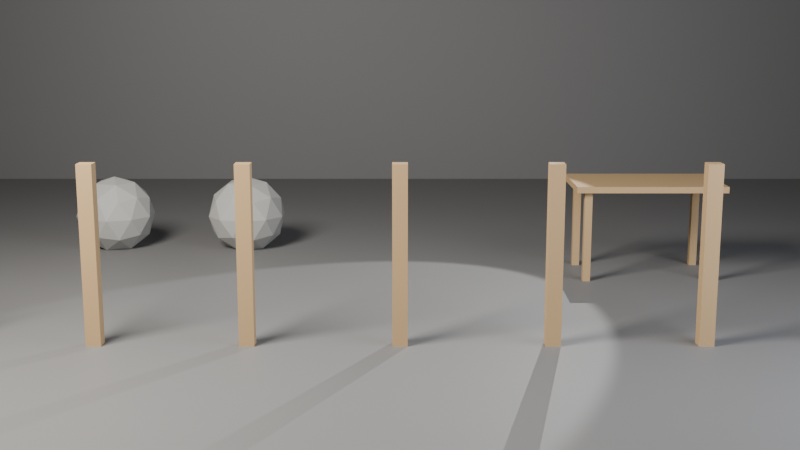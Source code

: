 # Source: ch01_04_farm_solution.blend  (saved by Blender 5.3.31; exported with 4.5.12 LTS)
import bpy
from mathutils import Matrix  # noqa: F401  (used for matrix-valued properties, if any)

bpy.ops.wm.read_factory_settings(use_empty=True)
scene = bpy.context.scene
scene.name = 'SC_Farm'

# ---- collections
col_set = bpy.data.collections.new('SET'); scene.collection.children.link(col_set)
col_lights = bpy.data.collections.new('LIGHTS'); scene.collection.children.link(col_lights)
col_cameras = bpy.data.collections.new('CAMERAS'); scene.collection.children.link(col_cameras)
col_fence = bpy.data.collections.new('FENCE'); scene.collection.children.link(col_fence)
col_table = bpy.data.collections.new('TABLE'); scene.collection.children.link(col_table)
col_rocks = bpy.data.collections.new('ROCKS'); scene.collection.children.link(col_rocks)

# ---- materials (node trees are filled in below, after node groups)
mat_mat_studio_grey = bpy.data.materials.new('MAT_Studio_Grey')
mat_mat_studio_grey.diffuse_color = (0.18, 0.18, 0.18, 1.0)
mat_mat_wood = bpy.data.materials.new('MAT_Wood')
mat_mat_wood.diffuse_color = (0.45, 0.3, 0.15, 1.0)
mat_mat_stone = bpy.data.materials.new('MAT_Stone')
mat_mat_stone.diffuse_color = (0.4, 0.4, 0.38, 1.0)

# ---- material node trees
mat_mat_studio_grey.use_nodes = True; mat_mat_studio_grey.node_tree.nodes.clear()
_N = mat_mat_studio_grey.node_tree.nodes; _L = mat_mat_studio_grey.node_tree.links
n0 = _N.new('ShaderNodeBsdfPrincipled'); n0.name = 'Principled BSDF'; n0.location = (-200, 100)
n0.inputs[0].default_value = (0.18, 0.18, 0.18, 1.0)
n0.inputs[2].default_value = 0.6
n0.inputs[10].default_value = 0.005
n1 = _N.new('ShaderNodeOutputMaterial'); n1.name = 'Material Output'; n1.location = (200, 100)
_L.new(n0.outputs[0], n1.inputs[0])
n1.is_active_output = True
mat_mat_wood.use_nodes = True; mat_mat_wood.node_tree.nodes.clear()
_N = mat_mat_wood.node_tree.nodes; _L = mat_mat_wood.node_tree.links
n0 = _N.new('ShaderNodeBsdfPrincipled'); n0.name = 'Principled BSDF'; n0.location = (-200, 100)
n0.inputs[0].default_value = (0.45, 0.3, 0.15, 1.0)
n0.inputs[2].default_value = 0.7
n0.inputs[10].default_value = 0.005
n1 = _N.new('ShaderNodeOutputMaterial'); n1.name = 'Material Output'; n1.location = (200, 100)
_L.new(n0.outputs[0], n1.inputs[0])
n1.is_active_output = True
mat_mat_stone.use_nodes = True; mat_mat_stone.node_tree.nodes.clear()
_N = mat_mat_stone.node_tree.nodes; _L = mat_mat_stone.node_tree.links
n0 = _N.new('ShaderNodeBsdfPrincipled'); n0.name = 'Principled BSDF'; n0.location = (-200, 100)
n0.inputs[0].default_value = (0.4, 0.4, 0.38, 1.0)
n0.inputs[2].default_value = 0.8
n0.inputs[10].default_value = 0.005
n1 = _N.new('ShaderNodeOutputMaterial'); n1.name = 'Material Output'; n1.location = (200, 100)
_L.new(n0.outputs[0], n1.inputs[0])
n1.is_active_output = True

# ---- world
world_wo_neutral = bpy.data.worlds.new('WO_Neutral'); scene.world = world_wo_neutral
world_wo_neutral.use_nodes = True; world_wo_neutral.node_tree.nodes.clear()
_N = world_wo_neutral.node_tree.nodes; _L = world_wo_neutral.node_tree.links
n0 = _N.new('ShaderNodeBackground'); n0.name = 'Background'; n0.location = (-200, 100)
n0.inputs[0].default_value = (0.05, 0.05, 0.06, 1.0)
n1 = _N.new('ShaderNodeOutputWorld'); n1.name = 'World Output'; n1.location = (200, 100)
_L.new(n0.outputs[0], n1.inputs[0])
n1.is_active_output = True

# ---- cameras
cam_ca_main = bpy.data.cameras.new('CA_Main')
cam_ca_main.clip_end = 200.0

# ---- lights
light_la_key = bpy.data.lights.new('LA_Key', 'AREA')
light_la_key.color = (1.0, 0.95, 0.88)
light_la_key.energy = 600.0
light_la_key.size = 2.0
light_la_fill = bpy.data.lights.new('LA_Fill', 'AREA')
light_la_fill.color = (0.85, 0.9, 1.0)
light_la_fill.energy = 150.0
light_la_fill.size = 3.0
light_la_rim = bpy.data.lights.new('LA_Rim', 'SPOT')
light_la_rim.energy = 500.0

# ---- meshes
me_me_floor = bpy.data.meshes.new('ME_Floor')
me_me_floor.from_pydata([(-10.0, -10.0, 0.0), (10.0, -10.0, 0.0), (-10.0, 10.0, 0.0), (10.0, 10.0, 0.0)], [], [(0, 1, 3, 2)])
_uv = me_me_floor.uv_layers.new(name='UVMap')
_uv.uv.foreach_set('vector', [0.0, 0.0, 1.0, 0.0, 1.0, 1.0, 0.0, 1.0])
me_me_floor.materials.append(mat_mat_studio_grey)
me_me_floor.update()
me_me_backdrop = bpy.data.meshes.new('ME_Backdrop')
me_me_backdrop.from_pydata([(-10.0, -10.0, 0.0), (10.0, -10.0, 0.0), (-10.0, 10.0, 0.0), (10.0, 10.0, 0.0)], [], [(0, 1, 3, 2)])
_uv = me_me_backdrop.uv_layers.new(name='UVMap')
_uv.uv.foreach_set('vector', [0.0, 0.0, 1.0, 0.0, 1.0, 1.0, 0.0, 1.0])
me_me_backdrop.materials.append(mat_mat_studio_grey)
me_me_backdrop.update()
me_me_post = bpy.data.meshes.new('ME_Post')
me_me_post.from_pydata([(-0.05, -0.05, 0.0), (-0.05, -0.05, 1.2), (-0.05, 0.05, 0.0), (-0.05, 0.05, 1.2), (0.05, -0.05, 0.0), (0.05, -0.05, 1.2), (0.05, 0.05, 0.0), (0.05, 0.05, 1.2)], [], [(0, 1, 3, 2), (2, 3, 7, 6), (6, 7, 5, 4), (4, 5, 1, 0), (2, 6, 4, 0), (7, 3, 1, 5)])
me_me_post.materials.append(mat_mat_wood)
me_me_post.update()
me_me_post_broken = bpy.data.meshes.new('ME_Post_Broken')
me_me_post_broken.from_pydata([(-0.05, -0.05, 0.0), (-0.05, -0.05, 0.8), (-0.05, 0.05, 0.0), (-0.05, 0.05, 0.8), (0.05, -0.05, 0.0), (0.05, -0.05, 0.8), (0.05, 0.05, 0.0), (0.05, 0.05, 0.8)], [], [(0, 1, 3, 2), (2, 3, 7, 6), (6, 7, 5, 4), (4, 5, 1, 0), (2, 6, 4, 0), (7, 3, 1, 5)])
me_me_post_broken.materials.append(mat_mat_wood)
me_me_post_broken.update()
me_me_table = bpy.data.meshes.new('ME_Table')
me_me_table.from_pydata([(-0.6, -0.35, -0.025), (-0.6, -0.35, 0.025), (-0.6, 0.35, -0.025), (-0.6, 0.35, 0.025), (0.6, -0.35, -0.025), (0.6, -0.35, 0.025), (0.6, 0.35, -0.025), (0.6, 0.35, 0.025), (-0.53, -0.31, -0.75), (-0.53, -0.31, -0.03), (-0.53, -0.25, -0.75), (-0.53, -0.25, -0.03), (-0.47, -0.31, -0.75), (-0.47, -0.31, -0.03), (-0.47, -0.25, -0.75), (-0.47, -0.25, -0.03), (0.47, -0.31, -0.75), (0.47, -0.31, -0.03), (0.47, -0.25, -0.75), (0.47, -0.25, -0.03), (0.53, -0.31, -0.75), (0.53, -0.31, -0.03), (0.53, -0.25, -0.75), (0.53, -0.25, -0.03), (-0.53, 0.25, -0.75), (-0.53, 0.25, -0.03), (-0.53, 0.31, -0.75), (-0.53, 0.31, -0.03), (-0.47, 0.25, -0.75), (-0.47, 0.25, -0.03), (-0.47, 0.31, -0.75), (-0.47, 0.31, -0.03), (0.47, 0.25, -0.75), (0.47, 0.25, -0.03), (0.47, 0.31, -0.75), (0.47, 0.31, -0.03), (0.53, 0.25, -0.75), (0.53, 0.25, -0.03), (0.53, 0.31, -0.75), (0.53, 0.31, -0.03)], [], [(0, 1, 3, 2), (2, 3, 7, 6), (6, 7, 5, 4), (4, 5, 1, 0), (2, 6, 4, 0), (7, 3, 1, 5), (8, 9, 11, 10), (10, 11, 15, 14), (14, 15, 13, 12), (12, 13, 9, 8), (10, 14, 12, 8), (15, 11, 9, 13), (16, 17, 19, 18), (18, 19, 23, 22), (22, 23, 21, 20), (20, 21, 17, 16), (18, 22, 20, 16), (23, 19, 17, 21), (24, 25, 27, 26), (26, 27, 31, 30), (30, 31, 29, 28), (28, 29, 25, 24), (26, 30, 28, 24), (31, 27, 25, 29), (32, 33, 35, 34), (34, 35, 39, 38), (38, 39, 37, 36), (36, 37, 33, 32), (34, 38, 36, 32), (39, 35, 33, 37)])
_uv = me_me_table.uv_layers.new(name='UVMap')
_uv.uv.foreach_set('vector', [0.375, 0.0, 0.625, 0.0, 0.625, 0.25, 0.375, 0.25, 0.375, 0.25, 0.625, 0.25, 0.625, 0.5, 0.375, 0.5, 0.375, 0.5, 0.625, 0.5, 0.625, 0.75, 0.375, 0.75, 0.375, 0.75, 0.625, 0.75, 0.625, 1.0, 0.375, 1.0, 0.125, 0.5, 0.375, 0.5, 0.375, 0.75, 0.125, 0.75, 0.625, 0.5, 0.875, 0.5, 0.875, 0.75, 0.625, 0.75, 0.375, 0.0, 0.625, 0.0, 0.625, 0.25, 0.375, 0.25, 0.375, 0.25, 0.625, 0.25, 0.625, 0.5, 0.375, 0.5, 0.375, 0.5, 0.625, 0.5, 0.625, 0.75, 0.375, 0.75, 0.375, 0.75, 0.625, 0.75, 0.625, 1.0, 0.375, 1.0, 0.125, 0.5, 0.375, 0.5, 0.375, 0.75, 0.125, 0.75, 0.625, 0.5, 0.875, 0.5, 0.875, 0.75, 0.625, 0.75, 0.375, 0.0, 0.625, 0.0, 0.625, 0.25, 0.375, 0.25, 0.375, 0.25, 0.625, 0.25, 0.625, 0.5, 0.375, 0.5, 0.375, 0.5, 0.625, 0.5, 0.625, 0.75, 0.375, 0.75, 0.375, 0.75, 0.625, 0.75, 0.625, 1.0, 0.375, 1.0, 0.125, 0.5, 0.375, 0.5, 0.375, 0.75, 0.125, 0.75, 0.625, 0.5, 0.875, 0.5, 0.875, 0.75, 0.625, 0.75, 0.375, 0.0, 0.625, 0.0, 0.625, 0.25, 0.375, 0.25, 0.375, 0.25, 0.625, 0.25, 0.625, 0.5, 0.375, 0.5, 0.375, 0.5, 0.625, 0.5, 0.625, 0.75, 0.375, 0.75, 0.375, 0.75, 0.625, 0.75, 0.625, 1.0, 0.375, 1.0, 0.125, 0.5, 0.375, 0.5, 0.375, 0.75, 0.125, 0.75, 0.625, 0.5, 0.875, 0.5, 0.875, 0.75, 0.625, 0.75, 0.375, 0.0, 0.625, 0.0, 0.625, 0.25, 0.375, 0.25, 0.375, 0.25, 0.625, 0.25, 0.625, 0.5, 0.375, 0.5, 0.375, 0.5, 0.625, 0.5, 0.625, 0.75, 0.375, 0.75, 0.375, 0.75, 0.625, 0.75, 0.625, 1.0, 0.375, 1.0, 0.125, 0.5, 0.375, 0.5, 0.375, 0.75, 0.125, 0.75, 0.625, 0.5, 0.875, 0.5, 0.875, 0.75, 0.625, 0.75])
me_me_table.materials.append(mat_mat_wood)
me_me_table.update()
me_me_rock_a = bpy.data.meshes.new('ME_Rock_A')
me_me_rock_a.from_pydata([(-0.6, 0.0, -0.05), (-0.3467, -0.184, 0.1435), (-0.6967, -0.2977, 0.1435), (-0.913, 0.0, 0.1435), (-0.6967, 0.2977, 0.1435), (-0.3467, 0.184, 0.1435), (-0.5033, -0.2977, 0.4565), (-0.8533, -0.184, 0.4565), (-0.8533, 0.184, 0.4565), (-0.5033, 0.2977, 0.4565), (-0.287, 0.0, 0.4565), (-0.6, 0.0, 0.65), (-0.6569, -0.175, 0.002271), (-0.4511, -0.1082, 0.002271), (-0.508, -0.2832, 0.116), (-0.3023, 0.0, 0.116), (-0.4511, 0.1082, 0.002271), (-0.784, 0.0, 0.002272), (-0.8409, -0.175, 0.116), (-0.6569, 0.175, 0.002271), (-0.8409, 0.175, 0.116), (-0.508, 0.2832, 0.116), (-0.2671, -0.1082, 0.3), (-0.2671, 0.1082, 0.3), (-0.6, -0.35, 0.3), (-0.3943, -0.2832, 0.3), (-0.9329, -0.1082, 0.3), (-0.8057, -0.2832, 0.3), (-0.8057, 0.2832, 0.3), (-0.9329, 0.1082, 0.3), (-0.3943, 0.2832, 0.3), (-0.6, 0.35, 0.3), (-0.3591, -0.175, 0.484), (-0.692, -0.2832, 0.484), (-0.8977, 0.0, 0.484), (-0.692, 0.2832, 0.484), (-0.3591, 0.175, 0.484), (-0.5431, -0.175, 0.5977), (-0.416, 0.0, 0.5977), (-0.7489, -0.1082, 0.5977), (-0.7489, 0.1082, 0.5977), (-0.5431, 0.175, 0.5977)], [], [(0, 13, 12), (1, 13, 15), (0, 12, 17), (0, 17, 19), (0, 19, 16), (1, 15, 22), (2, 14, 24), (3, 18, 26), (4, 20, 28), (5, 21, 30), (1, 22, 25), (2, 24, 27), (3, 26, 29), (4, 28, 31), (5, 30, 23), (6, 32, 37), (7, 33, 39), (8, 34, 40), (9, 35, 41), (10, 36, 38), (38, 41, 11), (38, 36, 41), (36, 9, 41), (41, 40, 11), (41, 35, 40), (35, 8, 40), (40, 39, 11), (40, 34, 39), (34, 7, 39), (39, 37, 11), (39, 33, 37), (33, 6, 37), (37, 38, 11), (37, 32, 38), (32, 10, 38), (23, 36, 10), (23, 30, 36), (30, 9, 36), (31, 35, 9), (31, 28, 35), (28, 8, 35), (29, 34, 8), (29, 26, 34), (26, 7, 34), (27, 33, 7), (27, 24, 33), (24, 6, 33), (25, 32, 6), (25, 22, 32), (22, 10, 32), (30, 31, 9), (30, 21, 31), (21, 4, 31), (28, 29, 8), (28, 20, 29), (20, 3, 29), (26, 27, 7), (26, 18, 27), (18, 2, 27), (24, 25, 6), (24, 14, 25), (14, 1, 25), (22, 23, 10), (22, 15, 23), (15, 5, 23), (16, 21, 5), (16, 19, 21), (19, 4, 21), (19, 20, 4), (19, 17, 20), (17, 3, 20), (17, 18, 3), (17, 12, 18), (12, 2, 18), (15, 16, 5), (15, 13, 16), (13, 0, 16), (12, 14, 2), (12, 13, 14), (13, 1, 14)])
me_me_rock_a.materials.append(mat_mat_stone)
me_me_rock_a.update()
me_me_rock_b = bpy.data.meshes.new('ME_Rock_B')
me_me_rock_b.from_pydata([(0.6, 0.0, -0.05), (0.5431, -0.175, 0.002271), (0.416, 0.0, 0.002272), (0.5431, 0.175, 0.002271), (0.7489, -0.1082, 0.002271), (0.7489, 0.1082, 0.002271), (0.8533, 0.184, 0.1435), (0.692, 0.2832, 0.116), (0.8977, 0.0, 0.116), (0.8533, -0.184, 0.1435), (0.9329, -0.1082, 0.3), (0.9329, 0.1082, 0.3), (0.913, 0.0, 0.4565), (0.8409, 0.175, 0.484), (0.8057, 0.2832, 0.3), (0.6967, 0.2977, 0.4565), (0.6, 0.35, 0.3), (0.5033, 0.2977, 0.1435), (0.508, 0.2832, 0.484), (0.3943, 0.2832, 0.3), (0.3467, 0.184, 0.4565), (0.2671, 0.1082, 0.3), (0.3591, 0.175, 0.116), (0.287, 0.0, 0.1435), (0.3591, -0.175, 0.116), (0.2671, -0.1082, 0.3), (0.3467, -0.184, 0.4565), (0.3023, 0.0, 0.484), (0.3943, -0.2832, 0.3), (0.5033, -0.2977, 0.1435), (0.508, -0.2832, 0.484), (0.6, -0.35, 0.3), (0.6967, -0.2977, 0.4565), (0.8057, -0.2832, 0.3), (0.692, -0.2832, 0.116), (0.8409, -0.175, 0.484), (0.6569, -0.175, 0.5977), (0.784, 0.0, 0.5977), (0.6, 0.0, 0.65), (0.6569, 0.175, 0.5977), (0.4511, 0.1082, 0.5977), (0.4511, -0.1082, 0.5977)], [], [(0, 1, 2), (0, 4, 1), (0, 2, 3), (0, 3, 5), (4, 0, 5), (8, 5, 6), (5, 7, 6), (5, 3, 7), (8, 4, 5), (9, 8, 10), (9, 4, 8), (8, 6, 11), (10, 8, 11), (10, 11, 12), (11, 13, 12), (6, 14, 11), (11, 14, 13), (6, 7, 14), (14, 16, 15), (14, 15, 13), (14, 7, 16), (16, 18, 15), (7, 17, 16), (17, 19, 16), (16, 19, 18), (17, 22, 19), (19, 21, 20), (19, 20, 18), (19, 22, 21), (3, 22, 17), (2, 23, 22), (22, 23, 21), (3, 2, 22), (2, 24, 23), (23, 24, 25), (23, 25, 21), (25, 28, 26), (25, 26, 27), (21, 25, 27), (25, 24, 28), (28, 30, 26), (24, 29, 28), (29, 31, 28), (28, 31, 30), (29, 34, 31), (31, 33, 32), (31, 32, 30), (31, 34, 33), (1, 34, 29), (4, 9, 34), (34, 9, 33), (1, 4, 34), (33, 35, 32), (9, 10, 33), (33, 10, 35), (32, 35, 36), (10, 12, 35), (35, 12, 37), (36, 35, 37), (36, 37, 38), (37, 39, 38), (12, 13, 37), (37, 13, 39), (13, 15, 39), (15, 18, 39), (39, 40, 38), (39, 18, 40), (18, 20, 40), (20, 27, 40), (40, 41, 38), (40, 27, 41), (27, 26, 41), (26, 30, 41), (41, 36, 38), (41, 30, 36), (30, 32, 36), (1, 29, 24), (21, 27, 20), (2, 1, 24), (3, 17, 7)])
me_me_rock_b.materials.append(mat_mat_stone)
me_me_rock_b.update()

# ---- objects
ob_geo_floor = bpy.data.objects.new('GEO_Floor', me_me_floor)
ob_geo_backdrop = bpy.data.objects.new('GEO_Backdrop', me_me_backdrop)
ob_lgt_key = bpy.data.objects.new('LGT_Key', light_la_key)
ob_lgt_fill = bpy.data.objects.new('LGT_Fill', light_la_fill)
ob_lgt_rim = bpy.data.objects.new('LGT_Rim', light_la_rim)
ob_emp_target = bpy.data.objects.new('EMP_Target', None)
ob_cam_main = bpy.data.objects.new('CAM_Main', cam_ca_main)
ob_geo_post_01 = bpy.data.objects.new('GEO_Post_01', me_me_post)
ob_geo_post_02 = bpy.data.objects.new('GEO_Post_02', me_me_post)
ob_geo_post_03 = bpy.data.objects.new('GEO_Post_03', me_me_post)
ob_geo_post_04 = bpy.data.objects.new('GEO_Post_04', me_me_post)
ob_geo_post_05 = bpy.data.objects.new('GEO_Post_05', me_me_post)
ob_geo_post_06 = bpy.data.objects.new('GEO_Post_06', me_me_post)
ob_geo_post_07 = bpy.data.objects.new('GEO_Post_07', me_me_post)
ob_geo_post_08 = bpy.data.objects.new('GEO_Post_08', me_me_post_broken)
ob_geo_table = bpy.data.objects.new('GEO_Table', me_me_table)
ob_geo_rock_a = bpy.data.objects.new('GEO_Rock_A', me_me_rock_a)
ob_geo_rock_b = bpy.data.objects.new('GEO_Rock_B', me_me_rock_b)

# ---- transforms, parenting, visibility, modifiers, constraints
ob_geo_floor.location = (0.0, 0.0, 0.0)
ob_geo_backdrop.location = (0.0, 6.0, 10.0)
ob_geo_backdrop.rotation_euler = (1.571, 0.0, 0.0)
ob_lgt_key.location = (-3.0, -3.0, 4.0)
_c = ob_lgt_key.constraints.new('TRACK_TO'); _c.name = 'Track To'
_c.target = ob_emp_target
ob_lgt_fill.location = (3.5, -2.5, 2.0)
_c = ob_lgt_fill.constraints.new('TRACK_TO'); _c.name = 'Track To'
_c.target = ob_emp_target
ob_lgt_rim.location = (1.8, 2.6, 3.2)
_c = ob_lgt_rim.constraints.new('TRACK_TO'); _c.name = 'Track To'
_c.target = ob_emp_target
ob_emp_target.location = (0.0, 0.0, 0.6)
ob_emp_target.empty_display_size = 0.5
ob_cam_main.location = (0.0, -8.0, 2.2)
_c = ob_cam_main.constraints.new('TRACK_TO'); _c.name = 'Track To'
_c.target = ob_emp_target
ob_geo_post_01.location = (-4.0, -1.0, 0.0)
ob_geo_post_02.location = (-3.0, -1.0, 0.0)
ob_geo_post_03.location = (-2.0, -1.0, 0.0)
ob_geo_post_04.location = (-1.0, -1.0, 0.0)
ob_geo_post_05.location = (0.0, -1.0, 0.0)
ob_geo_post_06.location = (1.0, -1.0, 0.0)
ob_geo_post_07.location = (2.0, -1.0, 0.0)
ob_geo_post_08.location = (3.0, -1.0, 0.0)
ob_geo_table.location = (2.0, 1.0, 0.75)
ob_geo_rock_a.location = (-2.0, 2.0, 0.0)
ob_geo_rock_b.location = (-2.0, 2.0, 0.0)

# ---- collection membership
col_set.objects.link(ob_geo_floor)
col_set.objects.link(ob_geo_backdrop)
col_lights.objects.link(ob_lgt_key)
col_lights.objects.link(ob_lgt_fill)
col_lights.objects.link(ob_lgt_rim)
col_cameras.objects.link(ob_emp_target)
col_cameras.objects.link(ob_cam_main)
col_fence.objects.link(ob_geo_post_01)
col_fence.objects.link(ob_geo_post_02)
col_fence.objects.link(ob_geo_post_03)
col_fence.objects.link(ob_geo_post_04)
col_fence.objects.link(ob_geo_post_05)
col_fence.objects.link(ob_geo_post_06)
col_fence.objects.link(ob_geo_post_07)
col_fence.objects.link(ob_geo_post_08)
col_table.objects.link(ob_geo_table)
col_rocks.objects.link(ob_geo_rock_a)
col_rocks.objects.link(ob_geo_rock_b)

# ---- scene / render settings (as saved in the file)
scene.camera = ob_cam_main
scene.frame_start = 1; scene.frame_end = 250; scene.frame_set(1)
scene.render.engine = 'BLENDER_EEVEE_NEXT'
scene.render.resolution_percentage = 50
scene.render.bake_bias = 0.0
scene.render.bake_samples = 0
scene.render.compositor_device = 'GPU'
scene.eevee.use_volume_custom_range = False
scene.eevee.fast_gi_thickness_near = 0.1
scene.eevee.fast_gi_thickness_far = 0.0
scene.eevee.ray_tracing_options.screen_trace_thickness = 0.1
bpy.context.view_layer.update()

